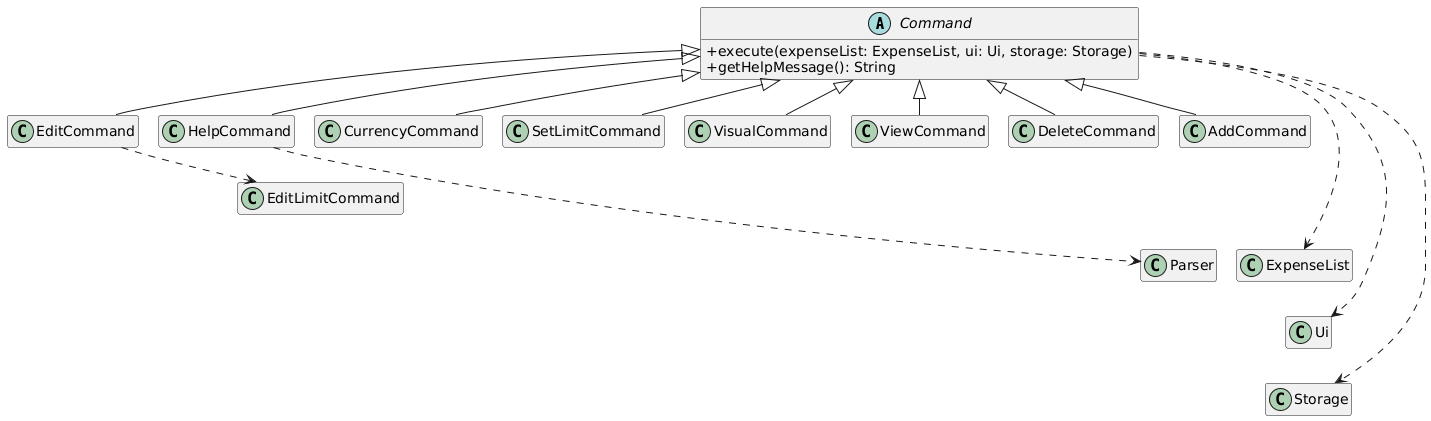

The diagram above was rendered by PlantUML. Its source (embedded in the PNG):
@startuml
top to bottom direction
skinparam classAttributeIconSize 0
skinparam ranksep 35
skinparam nodesep 20
hide empty members

abstract class Command {
    +execute(expenseList: ExpenseList, ui: Ui, storage: Storage)
    +getHelpMessage(): String
}

together {
    class AddCommand
    class DeleteCommand
    class ViewCommand
    class VisualCommand
    class SetLimitCommand
    class CurrencyCommand
    class EditCommand
    class HelpCommand
}

class EditLimitCommand

together {
    class ExpenseList
    class Ui
    class Storage
    class Parser
}

Command <|-- AddCommand
Command <|-- DeleteCommand
Command <|-- ViewCommand
Command <|-- VisualCommand
Command <|-- SetLimitCommand
Command <|-- CurrencyCommand
Command <|-- EditCommand
Command <|-- HelpCommand

Command ..> ExpenseList
Command ..> Ui
Command ..> Storage

EditCommand ..> EditLimitCommand
HelpCommand ..> Parser

ExpenseList -[hidden]-> Ui
Ui -[hidden]-> Storage
EditLimitCommand -[hidden]-> Parser
@enduml